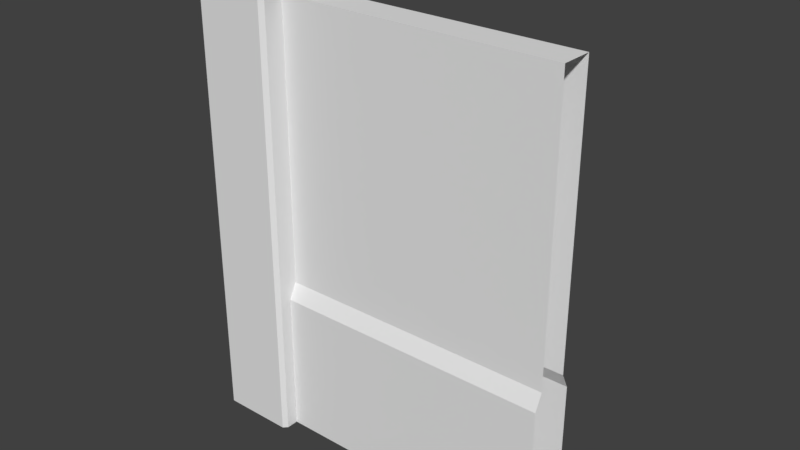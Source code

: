 # Source: wz_prop_heavy_wall_4m_a.blend  (saved by Blender 2.79.0; exported with 4.5.12 LTS)
import bpy
from mathutils import Matrix  # noqa: F401  (used for matrix-valued properties, if any)

bpy.ops.wm.read_factory_settings(use_empty=True)
scene = bpy.context.scene
scene.name = 'Scene'

# ---- collections
col_collection_1 = bpy.data.collections.new('Collection 1'); scene.collection.children.link(col_collection_1)

# ---- materials (node trees are filled in below, after node groups)
mat_mtl_fence = bpy.data.materials.new('mtl_fence')
mat_mtl_fence.alpha_threshold = 0.0
mat_mtl_fence.use_transparent_shadow = False
mat_mtl_fence.roughness = 0.5

# ---- material node trees

# ---- world
world_world = bpy.data.worlds.new('World'); scene.world = world_world
world_world.color = (0.05088, 0.05088, 0.05088)
world_world.use_sun_shadow = False
world_world.sun_shadow_jitter_overblur = 0.0
world_world.cycles.sampling_method = 'MANUAL'

# ---- meshes
me_co_culling = bpy.data.meshes.new('co_culling')
me_co_culling.from_pydata([(0.0, 0.0, 0.0), (0.0, 0.0, 0.0), (0.0, 0.0, 0.0), (0.0, 0.0, 0.0), (0.0, 0.0, 0.0), (0.0, 0.0, 0.0), (0.0, 0.0, 0.0), (0.0, 0.0, 0.0)], [], [(0, 1, 3, 2), (2, 3, 7, 6), (6, 7, 5, 4), (4, 5, 1, 0), (2, 6, 4, 0), (7, 3, 1, 5)])
me_co_culling.use_remesh_preserve_volume = False
me_co_culling.use_remesh_preserve_attributes = False
me_co_culling.use_mirror_vertex_groups = False
me_co_culling.update()
me_g_wall = bpy.data.meshes.new('g_wall')
me_g_wall.from_pydata([(-0.45, -0.5, -1.0), (-0.5, -0.45, -1.0), (-0.5, 0.9498, -1.0), (-0.45, 1.0, -1.0), (0.5, -0.45, -1.0), (0.45, -0.5, -1.0), (0.45, 1.0, -1.0), (0.5, 0.9498, -1.0), (0.5, 0.4498, 5.0), (0.45, 0.5, 5.0), (0.45, 1.0, 0.0), (0.5, 0.9498, 0.0), (0.45, -0.5, 5.0), (0.5, -0.45, 5.0), (0.5, -0.45, 0.0), (0.45, -0.5, 0.0), (-0.45, 0.5, 5.0), (-0.5, 0.4498, 5.0), (-0.5, 0.9498, 0.0), (-0.45, 1.0, 0.0), (-0.5, -0.45, 5.0), (-0.45, -0.5, 5.0), (-0.45, -0.5, 0.0), (-0.5, -0.45, 0.0), (0.0, -0.2, 1.0), (0.0, -0.2, 4.5), (0.0, 0.2, 1.0), (0.0, 0.2, 4.5), (4.0, -0.2, 1.0), (4.0, -0.2, 4.5), (4.0, 0.2, 1.0), (4.0, 0.2, 4.5), (0.0, -0.2, 1.0), (4.0, -0.2, 1.0), (0.0, -0.3, 0.8), (4.0, -0.3, 0.8), (0.0, -0.3, -1.0), (4.0, -0.3, -1.0), (0.0, 0.3, -1.0), (4.0, 0.3, -1.0), (0.0, 0.3, 0.8), (4.0, 0.3, 0.8), (0.0, 0.2, 1.0), (4.0, 0.2, 1.0)], [], [(15, 12, 21, 22), (19, 16, 9, 10), (10, 11, 7, 6), (2, 3, 6, 7, 4, 5, 0, 1), (23, 20, 17, 18), (8, 9, 16, 17, 20, 21, 12, 13), (8, 11, 10, 9), (12, 15, 14, 13), (16, 19, 18, 17), (22, 21, 20, 23), (11, 8, 13, 14), (23, 18, 2, 1), (11, 14, 4, 7), (15, 22, 0, 5), (22, 23, 1, 0), (19, 10, 6, 3), (18, 19, 3, 2), (14, 15, 5, 4), (26, 27, 31, 30), (28, 29, 25, 24), (31, 27, 25, 29), (33, 32, 34, 35), (35, 34, 36, 37), (40, 41, 39, 38), (42, 43, 41, 40)])
_uv = me_g_wall.uv_layers.new(name='UVMap')
_uv.uv.foreach_set('vector', [0.9912, 0.124, 0.9912, 0.7461, 0.8789, 0.7461, 0.8789, 0.124, 0.9912, 0.124, 0.9912, 0.7451, 0.8789, 0.7451, 0.8789, 0.124, 0.8789, 0.124, 0.8701, 0.124, 0.8701, 0.0001137, 0.8789, 0.0001137, 0.0, 0.0, 0.0, 0.0, 0.0, 0.0, 0.0, 0.0, 0.0, 0.0, 0.0, 0.0, 0.0, 0.0, 0.0, 0.0, 1.0, 0.5107, 1.0, 1.0, 0.8789, 1.0, 0.8789, 0.5107, 0.9825, 0.4161, 0.9775, 0.4211, 0.8877, 0.4211, 0.8827, 0.4161, 0.8827, 0.3263, 0.8877, 0.3213, 0.9775, 0.3213, 0.9825, 0.3263, 0.8701, 0.7451, 0.8701, 0.124, 0.8789, 0.124, 0.8789, 0.7451, 0.9912, 0.7461, 0.9912, 0.124, 1.0, 0.124, 1.0, 0.7461, 0.9912, 0.7451, 0.9912, 0.124, 1.0, 0.124, 1.0, 0.7451, 0.8789, 0.124, 0.8789, 0.7461, 0.8701, 0.7461, 0.8701, 0.124, 1.0, 0.5107, 1.0, 1.0, 0.8789, 1.0, 0.8789, 0.5107, 1.0, 0.5107, 0.8789, 0.5107, 0.8789, 0.4121, 1.0, 0.4121, 1.0, 0.5107, 0.8789, 0.5107, 0.8789, 0.4121, 1.0, 0.4121, 0.9912, 0.124, 0.8789, 0.124, 0.8789, 0.0, 0.9912, 0.0, 0.8789, 0.124, 0.8701, 0.124, 0.8701, 0.0, 0.8789, 0.0, 0.9912, 0.124, 0.8789, 0.124, 0.8789, 0.0001137, 0.9912, 0.0001137, 1.0, 0.124, 0.9912, 0.124, 0.9912, 0.0001137, 1.0, 0.0001137, 1.0, 0.124, 0.9912, 0.124, 0.9912, 0.0, 1.0, 0.0, 0.8643, 0.0, 0.8643, 1.0, 8.527e-05, 0.9999, 8.527e-05, 8.527e-05, 0.8643, 0.0, 0.8643, 1.0, 8.527e-05, 0.9999, 8.527e-05, 8.527e-05, 0.9, 1.0, 0.9, 2.086e-08, 1.0, 0.0, 1.0, 1.0, 0.8643, 1.0, 0.0, 1.0, 0.0, 0.9521, 0.8643, 0.9512, 0.8643, 0.9512, 0.0, 0.9521, 0.0, 0.5625, 0.8643, 0.5625, 0.8643, 0.9512, 0.0, 0.9521, 0.0, 0.5625, 0.8643, 0.5625, 0.8643, 1.0, 0.0, 1.0, 0.0, 0.9521, 0.8643, 0.9512])
me_g_wall.materials.append(mat_mtl_fence)
me_g_wall.use_remesh_preserve_volume = False
me_g_wall.use_remesh_preserve_attributes = False
me_g_wall.use_mirror_vertex_groups = False
me_g_wall.update()

# ---- objects
ob_co_culling = bpy.data.objects.new('co_culling', me_co_culling)
ob_g_wall = bpy.data.objects.new('g_wall', me_g_wall)

# ---- transforms, parenting, visibility, modifiers, constraints
ob_co_culling.location = (0.0, 0.0, 0.0)
ob_co_culling.lineart.crease_threshold = 0.0
ob_g_wall.location = (0.0, 0.0, 0.0)
ob_g_wall.lineart.crease_threshold = 0.0

# ---- collection membership
col_collection_1.objects.link(ob_co_culling)
col_collection_1.objects.link(ob_g_wall)

# ---- scene / render settings (as saved in the file)
scene.frame_start = 1; scene.frame_end = 250; scene.frame_set(1)
scene.render.engine = 'BLENDER_EEVEE_NEXT'
scene.render.resolution_percentage = 50
scene.render.dither_intensity = 0.0
scene.cycles.use_denoising = False
scene.cycles.samples = 128
scene.cycles.sampling_pattern = 'TABULATED_SOBOL'
scene.cycles.use_adaptive_sampling = False
scene.cycles.use_light_tree = False
scene.cycles.blur_glossy = 0.0
scene.cycles.sample_clamp_indirect = 0.0
scene.view_settings.view_transform = 'Standard'
bpy.context.view_layer.update()

# ---- added for rendering (the .blend has no active camera and no usable light): camera, sun
cam_auto = bpy.data.cameras.new('AutoCamera')
cam_auto.lens = 50.0
cam_auto.sensor_width = 36.0
cam_auto.clip_end = 1000.0
ob_auto_camera = bpy.data.objects.new('AutoCamera', cam_auto)
scene.collection.objects.link(ob_auto_camera)
ob_auto_camera.location = (8.82661, -8.24193, 7.66129)
ob_auto_camera.rotation_euler = (1.09748, -7.21219e-08, 0.694738)
scene.camera = ob_auto_camera
light_auto_sun = bpy.data.lights.new('AutoSun', 'SUN')
light_auto_sun.energy = 3.0
light_auto_sun.angle = 0.0523599
ob_auto_sun = bpy.data.objects.new('AutoSun', light_auto_sun)
scene.collection.objects.link(ob_auto_sun)
ob_auto_sun.rotation_euler = (0.872665, 0.174533, 0.523599)
bpy.context.view_layer.update()
